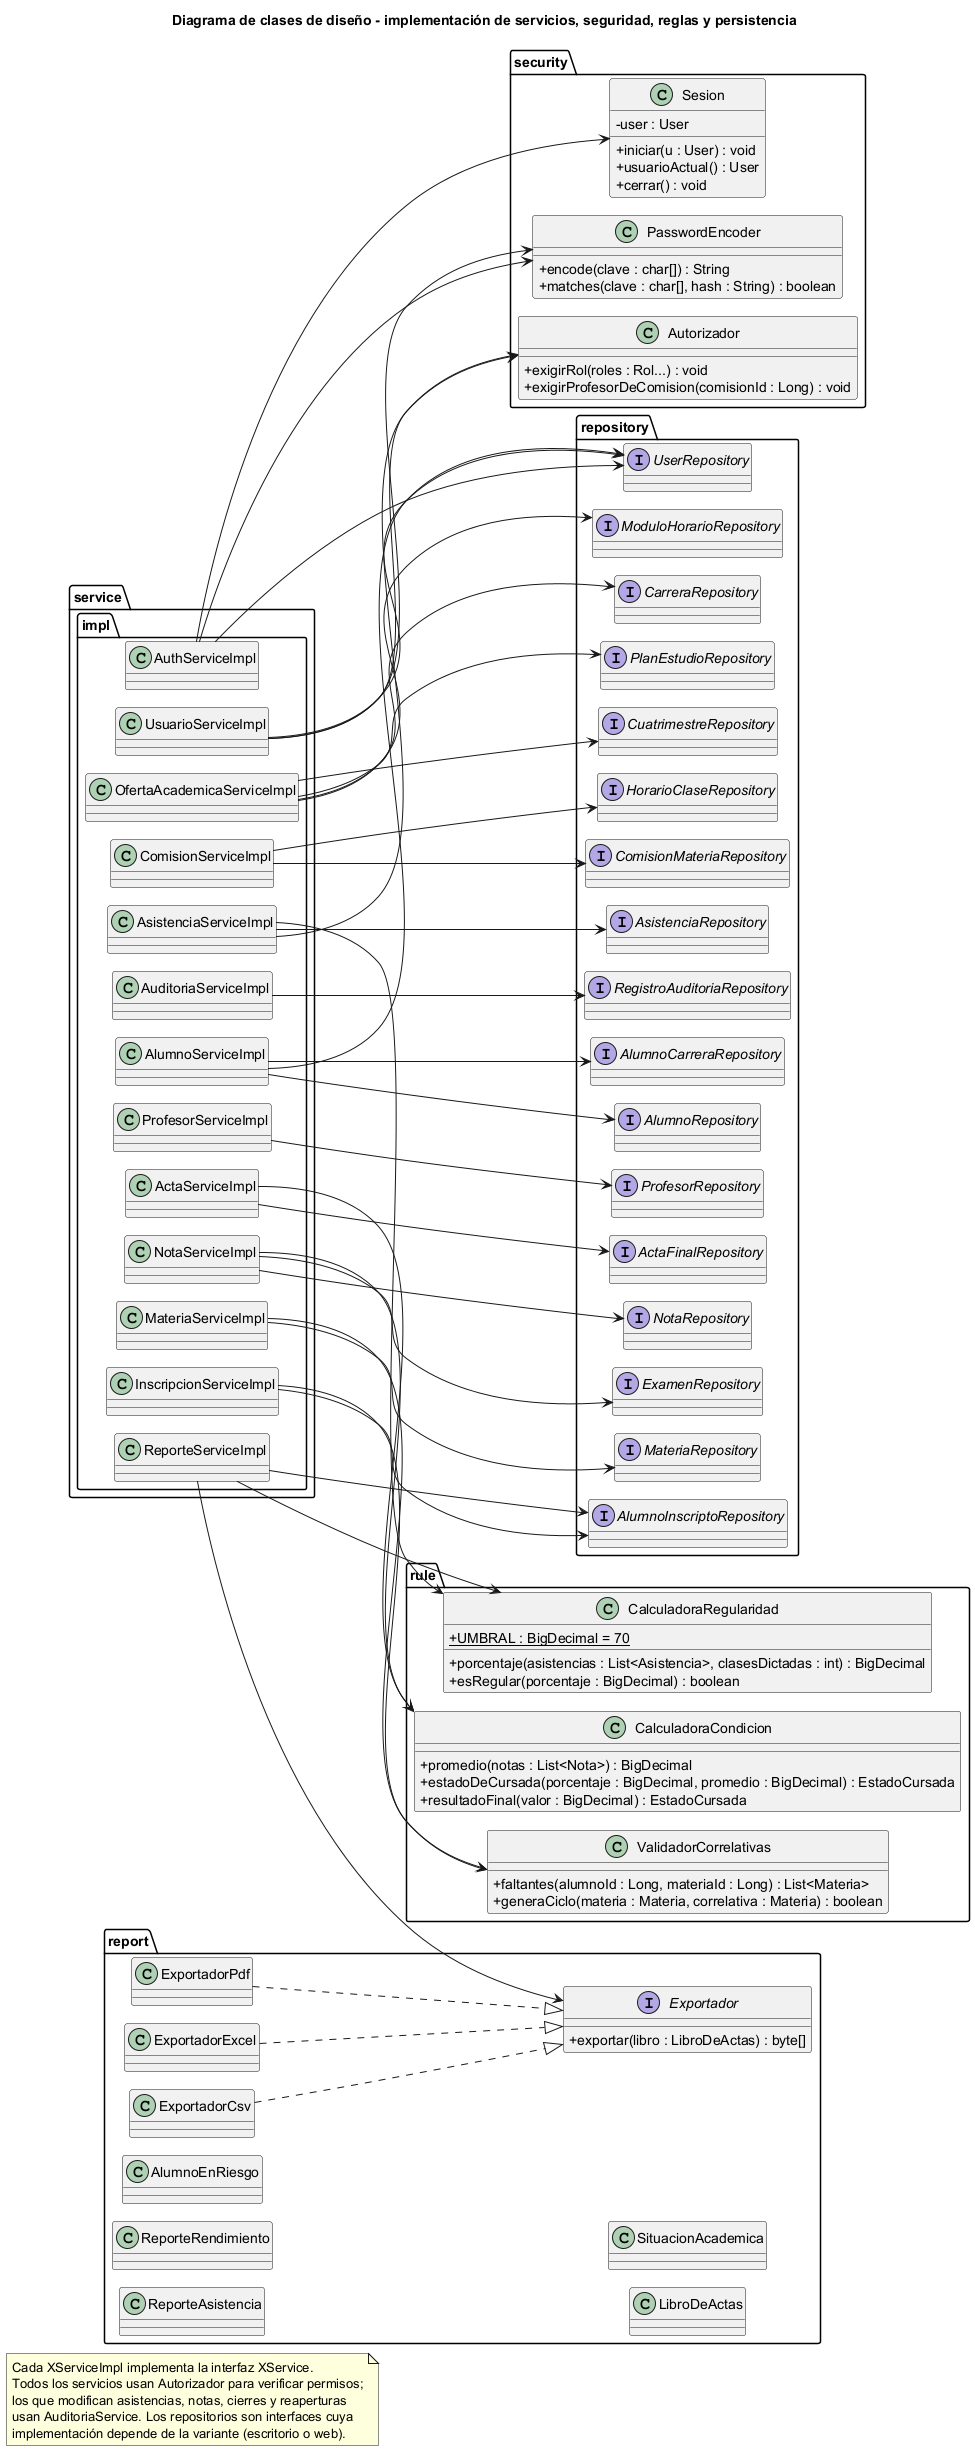

The diagram above was rendered by PlantUML. Its source (embedded in the PNG):
@startuml clases-diseno-servicios
!pragma layout smetana
skinparam shadowing false
skinparam classAttributeIconSize 0
title Diagrama de clases de diseño - implementación de servicios, seguridad, reglas y persistencia
left to right direction

package "service.impl" {
  class AuthServiceImpl
  class UsuarioServiceImpl
  class AlumnoServiceImpl
  class ProfesorServiceImpl
  class MateriaServiceImpl
  class OfertaAcademicaServiceImpl
  class ComisionServiceImpl
  class InscripcionServiceImpl
  class AsistenciaServiceImpl
  class NotaServiceImpl
  class ActaServiceImpl
  class ReporteServiceImpl
  class AuditoriaServiceImpl
}

package "security" {
  class Sesion {
    - user : User
    + iniciar(u : User) : void
    + usuarioActual() : User
    + cerrar() : void
  }
  class PasswordEncoder {
    + encode(clave : char[]) : String
    + matches(clave : char[], hash : String) : boolean
  }
  class Autorizador {
    + exigirRol(roles : Rol...) : void
    + exigirProfesorDeComision(comisionId : Long) : void
  }
}

package "rule" {
  class CalculadoraRegularidad {
    + {static} UMBRAL : BigDecimal = 70
    + porcentaje(asistencias : List<Asistencia>, clasesDictadas : int) : BigDecimal
    + esRegular(porcentaje : BigDecimal) : boolean
  }
  class CalculadoraCondicion {
    + promedio(notas : List<Nota>) : BigDecimal
    + estadoDeCursada(porcentaje : BigDecimal, promedio : BigDecimal) : EstadoCursada
    + resultadoFinal(valor : BigDecimal) : EstadoCursada
  }
  class ValidadorCorrelativas {
    + faltantes(alumnoId : Long, materiaId : Long) : List<Materia>
    + generaCiclo(materia : Materia, correlativa : Materia) : boolean
  }
}

package "report" {
  interface Exportador {
    + exportar(libro : LibroDeActas) : byte[]
  }
  class ExportadorPdf
  class ExportadorExcel
  class ExportadorCsv
  class ReporteAsistencia
  class ReporteRendimiento
  class AlumnoEnRiesgo
  class LibroDeActas
  class SituacionAcademica
}

package "repository" {
  interface UserRepository
  interface AlumnoRepository
  interface ProfesorRepository
  interface MateriaRepository
  interface CarreraRepository
  interface PlanEstudioRepository
  interface CuatrimestreRepository
  interface ModuloHorarioRepository
  interface ComisionMateriaRepository
  interface HorarioClaseRepository
  interface AlumnoCarreraRepository
  interface AlumnoInscriptoRepository
  interface AsistenciaRepository
  interface ExamenRepository
  interface NotaRepository
  interface ActaFinalRepository
  interface RegistroAuditoriaRepository
}

ExportadorPdf ..|> Exportador
ExportadorExcel ..|> Exportador
ExportadorCsv ..|> Exportador

AuthServiceImpl --> PasswordEncoder
AuthServiceImpl --> Sesion
AuthServiceImpl --> UserRepository
UsuarioServiceImpl --> Autorizador
UsuarioServiceImpl --> PasswordEncoder
UsuarioServiceImpl --> UserRepository
AlumnoServiceImpl --> UserRepository
AlumnoServiceImpl --> AlumnoRepository
AlumnoServiceImpl --> AlumnoCarreraRepository
ProfesorServiceImpl --> ProfesorRepository
MateriaServiceImpl --> MateriaRepository
MateriaServiceImpl --> ValidadorCorrelativas
OfertaAcademicaServiceImpl --> CarreraRepository
OfertaAcademicaServiceImpl --> PlanEstudioRepository
OfertaAcademicaServiceImpl --> CuatrimestreRepository
OfertaAcademicaServiceImpl --> ModuloHorarioRepository
ComisionServiceImpl --> ComisionMateriaRepository
ComisionServiceImpl --> HorarioClaseRepository
InscripcionServiceImpl --> ValidadorCorrelativas
InscripcionServiceImpl --> AlumnoInscriptoRepository
AsistenciaServiceImpl --> Autorizador
AsistenciaServiceImpl --> CalculadoraRegularidad
AsistenciaServiceImpl --> AsistenciaRepository
NotaServiceImpl --> CalculadoraCondicion
NotaServiceImpl --> ExamenRepository
NotaServiceImpl --> NotaRepository
ActaServiceImpl --> CalculadoraCondicion
ActaServiceImpl --> ActaFinalRepository
ReporteServiceImpl --> CalculadoraRegularidad
ReporteServiceImpl --> Exportador
ReporteServiceImpl --> AlumnoInscriptoRepository
AuditoriaServiceImpl --> RegistroAuditoriaRepository

note as N1
  Cada XServiceImpl implementa la interfaz XService.
  Todos los servicios usan Autorizador para verificar permisos;
  los que modifican asistencias, notas, cierres y reaperturas
  usan AuditoriaService. Los repositorios son interfaces cuya
  implementación depende de la variante (escritorio o web).
end note
@enduml